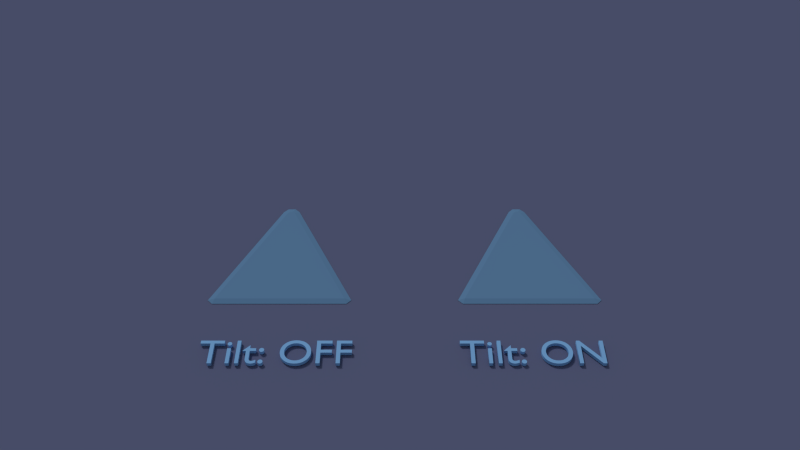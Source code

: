 # Source: billboard_tilt.blend  (saved by Blender 2.78.0; exported with 4.5.12 LTS)
import bpy
from mathutils import Matrix  # noqa: F401  (used for matrix-valued properties, if any)

bpy.ops.wm.read_factory_settings(use_empty=True)
scene = bpy.context.scene
scene.name = 'Scene'

# ---- collections
col_collection_1 = bpy.data.collections.new('Collection 1'); scene.collection.children.link(col_collection_1)

# ---- materials (node trees are filled in below, after node groups)
mat_material = bpy.data.materials.new('Material')
mat_material.alpha_threshold = 0.0
mat_material.roughness = 0.5
mat_material_001 = bpy.data.materials.new('Material.001')
mat_material_001.alpha_threshold = 0.0
mat_material_001.diffuse_color = (0.162, 0.3185, 0.5333, 1.0)
mat_material_001.specular_color = (0.1697, 0.6622, 1.0)
mat_material_001.roughness = 0.5
mat_material_002 = bpy.data.materials.new('Material.002')
mat_material_002.alpha_threshold = 0.0
mat_material_002.diffuse_color = (0.2899, 0.5871, 1.0, 1.0)
mat_material_002.specular_color = (0.1697, 0.6622, 1.0)
mat_material_002.roughness = 0.5
mat_material_003 = bpy.data.materials.new('Material.003')
mat_material_003.alpha_threshold = 0.0
mat_material_003.diffuse_color = (0.1527, 0.1681, 0.2968, 1.0)
mat_material_003.roughness = 0.5
mat_material_003.specular_intensity = 0.1012

# ---- material node trees
mat_material.use_nodes = True; mat_material.node_tree.nodes.clear()
_N = mat_material.node_tree.nodes; _L = mat_material.node_tree.links
n0 = _N.new('NodeUndefined'); n0.name = 'Texture'; n0.location = (39, 274)
n1 = _N.new('NodeUndefined'); n1.name = 'Geometry'; n1.location = (-270, 264)
n2 = _N.new('NodeUndefined'); n2.name = 'Output'; n2.location = (300, 300)
_L.new(n0.outputs[1], n2.inputs[0])
_L.new(n1.outputs[4], n0.inputs[0])
_L.new(n0.outputs[0], n2.inputs[1])

# ---- world
world_world = bpy.data.worlds.new('World'); scene.world = world_world
world_world.color = (0.1562, 0.1771, 0.2011)
world_world.use_sun_shadow = False
world_world.sun_shadow_jitter_overblur = 0.0
world_world.cycles.sampling_method = 'NONE'
world_world.cycles.sample_map_resolution = 256

# ---- cameras
cam_camera = bpy.data.cameras.new('Camera')
cam_camera.sensor_fit = 'VERTICAL'
cam_camera.clip_end = 100.0
cam_camera.lens = 35.0
cam_camera.sensor_width = 32.0
cam_camera.sensor_height = 18.0
cam_camera.ortho_scale = 7.314
cam_camera.dof.focus_distance = 0.0
cam_camera.dof.aperture_fstop = 128.0

# ---- lights
light_lamp_003 = bpy.data.lights.new('Lamp.003', 'SUN')
light_lamp_003.transmission_factor = 0.0
light_lamp_003.cutoff_distance = 30.0
light_lamp_003.angle = 0.1993
light_lamp_003.energy = 1.0
light_lamp_003.shadow_buffer_clip_start = 1.001
light_lamp_003.shadow_soft_size = 0.1
light_lamp_003.shadow_cascade_max_distance = 1000.0
light_lamp_003.cycles.use_multiple_importance_sampling = False

# ---- meshes
me_cube_002 = bpy.data.meshes.new('Cube.002')
me_cube_002.from_pydata([(-0.3908, -0.4186, 0.002772), (-0.4186, -0.3908, 0.002772), (-0.3908, 0.4186, 0.002772), (-0.4186, 0.3908, 0.002772), (0.3908, -0.05036, 0.002772), (0.4186, -0.02272, 0.002772), (0.4186, 0.02272, 0.002772), (0.3908, 0.05036, 0.002772), (-0.3849, -0.3768, 0.01216), (-0.3837, -0.378, 0.01216), (-0.3837, 0.378, 0.01216), (-0.3849, 0.3768, 0.01216), (0.3712, -0.02234, 0.01216), (0.3849, -0.008691, 0.01216), (0.3849, 0.008691, 0.01216), (0.3712, 0.02234, 0.01216)], [], [(11, 8, 9, 12, 13, 14, 15, 10), (9, 8, 1, 0), (11, 10, 2, 3), (13, 12, 4, 5), (15, 14, 6, 7), (8, 11, 3, 1), (10, 15, 7, 2), (14, 13, 5, 6), (12, 9, 0, 4)])
me_cube_002.polygons.foreach_set('material_index', [1, 1, 1, 1, 1, 1, 1, 1, 1])
_uv = me_cube_002.uv_layers.new(name='UVMap')
_uv.uv.foreach_set('vector', [0.9625, 0.04367, 0.9611, 0.9577, 0.9597, 0.9594, 0.05431, 0.7269, 0.038, 0.6094, 0.03834, 0.3897, 0.05511, 0.2722, 0.9611, 0.04198, 0.9597, 0.9594, 0.9611, 0.9577, 1.002, 0.9697, 0.9678, 1.002, 0.9625, 0.04367, 0.9611, 0.04198, 0.9697, -0.0009766, 1.003, 0.03223, 0.038, 0.6094, 0.05431, 0.7269, 0.03027, 1.002, -0.00293, 0.9678, 0.05511, 0.2722, 0.03834, 0.3897, -0.001953, 0.03125, 0.03223, -0.00293, 0.9611, 0.9577, 0.9625, 0.04367, 1.003, 0.03223, 1.002, 0.9697, 0.9611, 0.04198, 0.05511, 0.2722, 0.03223, -0.00293, 0.9697, -0.0009766, 0.03834, 0.3897, 0.038, 0.6094, -0.00293, 0.9678, -0.001953, 0.03125, 0.05431, 0.7269, 0.9597, 0.9594, 0.9678, 1.002, 0.03027, 1.002])
_ca = me_cube_002.color_attributes.new('Col', 'BYTE_COLOR', 'CORNER')
_ca.data.foreach_set('color', [1.0, 1.0, 1.0, 1.0, 0.9911, 0.9911, 0.9911, 0.9961, 1.0, 1.0, 1.0, 1.0, 1.0, 1.0, 1.0, 1.0, 1.0, 1.0, 1.0, 1.0, 1.0, 1.0, 1.0, 1.0, 0.9911, 0.9911, 0.9911, 0.9961, 1.0, 1.0, 1.0, 1.0, 1.0, 1.0, 1.0, 1.0, 0.9911, 0.9911, 0.9911, 0.9961, 1.0, 1.0, 1.0, 1.0, 1.0, 1.0, 1.0, 1.0, 1.0, 1.0, 1.0, 1.0, 1.0, 1.0, 1.0, 1.0, 1.0, 1.0, 1.0, 1.0, 1.0, 1.0, 1.0, 1.0, 1.0, 1.0, 1.0, 1.0, 1.0, 1.0, 1.0, 1.0, 1.0, 1.0, 1.0, 1.0, 1.0, 1.0, 1.0, 1.0, 0.9911, 0.9911, 0.9911, 0.9961, 1.0, 1.0, 1.0, 1.0, 1.0, 1.0, 1.0, 1.0, 1.0, 1.0, 1.0, 1.0, 0.9911, 0.9911, 0.9911, 0.9961, 1.0, 1.0, 1.0, 1.0, 1.0, 1.0, 1.0, 1.0, 1.0, 1.0, 1.0, 1.0, 1.0, 1.0, 1.0, 1.0, 0.9911, 0.9911, 0.9911, 0.9961, 1.0, 1.0, 1.0, 1.0, 1.0, 1.0, 1.0, 1.0, 1.0, 1.0, 1.0, 1.0, 1.0, 1.0, 1.0, 1.0, 1.0, 1.0, 1.0, 1.0, 1.0, 1.0, 1.0, 1.0, 1.0, 1.0, 1.0, 1.0, 1.0, 1.0, 1.0, 1.0, 1.0, 1.0, 1.0, 1.0, 1.0, 1.0, 1.0, 1.0])
me_cube_002.materials.append(mat_material)
me_cube_002.materials.append(mat_material_001)
me_cube_002.use_remesh_preserve_volume = False
me_cube_002.use_remesh_preserve_attributes = False
me_cube_002.use_mirror_vertex_groups = False
me_cube_002.update()
me_cube_001 = bpy.data.meshes.new('Cube.001')
me_cube_001.from_pydata([(-0.3908, -0.4186, 0.002772), (-0.4186, -0.3908, 0.002772), (-0.3908, 0.4186, 0.002772), (-0.4186, 0.3908, 0.002772), (0.3908, -0.05036, 0.002772), (0.4186, -0.02272, 0.002772), (0.4186, 0.02272, 0.002772), (0.3908, 0.05036, 0.002772), (-0.3849, -0.3768, 0.01216), (-0.3837, -0.378, 0.01216), (-0.3837, 0.378, 0.01216), (-0.3849, 0.3768, 0.01216), (0.3712, -0.02234, 0.01216), (0.3849, -0.008691, 0.01216), (0.3849, 0.008691, 0.01216), (0.3712, 0.02234, 0.01216)], [], [(11, 8, 9, 12, 13, 14, 15, 10), (9, 8, 1, 0), (11, 10, 2, 3), (13, 12, 4, 5), (15, 14, 6, 7), (8, 11, 3, 1), (10, 15, 7, 2), (14, 13, 5, 6), (12, 9, 0, 4)])
me_cube_001.polygons.foreach_set('material_index', [1, 1, 1, 1, 1, 1, 1, 1, 1])
_uv = me_cube_001.uv_layers.new(name='UVMap')
_uv.uv.foreach_set('vector', [0.9625, 0.04367, 0.9611, 0.9577, 0.9597, 0.9594, 0.05431, 0.7269, 0.038, 0.6094, 0.03834, 0.3897, 0.05511, 0.2722, 0.9611, 0.04198, 0.9597, 0.9594, 0.9611, 0.9577, 1.002, 0.9697, 0.9678, 1.002, 0.9625, 0.04367, 0.9611, 0.04198, 0.9697, -0.0009766, 1.003, 0.03223, 0.038, 0.6094, 0.05431, 0.7269, 0.03027, 1.002, -0.00293, 0.9678, 0.05511, 0.2722, 0.03834, 0.3897, -0.001953, 0.03125, 0.03223, -0.00293, 0.9611, 0.9577, 0.9625, 0.04367, 1.003, 0.03223, 1.002, 0.9697, 0.9611, 0.04198, 0.05511, 0.2722, 0.03223, -0.00293, 0.9697, -0.0009766, 0.03834, 0.3897, 0.038, 0.6094, -0.00293, 0.9678, -0.001953, 0.03125, 0.05431, 0.7269, 0.9597, 0.9594, 0.9678, 1.002, 0.03027, 1.002])
_ca = me_cube_001.color_attributes.new('Col', 'BYTE_COLOR', 'CORNER')
_ca.data.foreach_set('color', [1.0, 1.0, 1.0, 1.0, 0.9911, 0.9911, 0.9911, 0.9961, 1.0, 1.0, 1.0, 1.0, 1.0, 1.0, 1.0, 1.0, 1.0, 1.0, 1.0, 1.0, 1.0, 1.0, 1.0, 1.0, 0.9911, 0.9911, 0.9911, 0.9961, 1.0, 1.0, 1.0, 1.0, 1.0, 1.0, 1.0, 1.0, 0.9911, 0.9911, 0.9911, 0.9961, 1.0, 1.0, 1.0, 1.0, 1.0, 1.0, 1.0, 1.0, 1.0, 1.0, 1.0, 1.0, 1.0, 1.0, 1.0, 1.0, 1.0, 1.0, 1.0, 1.0, 1.0, 1.0, 1.0, 1.0, 1.0, 1.0, 1.0, 1.0, 1.0, 1.0, 1.0, 1.0, 1.0, 1.0, 1.0, 1.0, 1.0, 1.0, 1.0, 1.0, 0.9911, 0.9911, 0.9911, 0.9961, 1.0, 1.0, 1.0, 1.0, 1.0, 1.0, 1.0, 1.0, 1.0, 1.0, 1.0, 1.0, 0.9911, 0.9911, 0.9911, 0.9961, 1.0, 1.0, 1.0, 1.0, 1.0, 1.0, 1.0, 1.0, 1.0, 1.0, 1.0, 1.0, 1.0, 1.0, 1.0, 1.0, 0.9911, 0.9911, 0.9911, 0.9961, 1.0, 1.0, 1.0, 1.0, 1.0, 1.0, 1.0, 1.0, 1.0, 1.0, 1.0, 1.0, 1.0, 1.0, 1.0, 1.0, 1.0, 1.0, 1.0, 1.0, 1.0, 1.0, 1.0, 1.0, 1.0, 1.0, 1.0, 1.0, 1.0, 1.0, 1.0, 1.0, 1.0, 1.0, 1.0, 1.0, 1.0, 1.0, 1.0, 1.0])
me_cube_001.materials.append(mat_material)
me_cube_001.materials.append(mat_material_001)
me_cube_001.use_remesh_preserve_volume = False
me_cube_001.use_remesh_preserve_attributes = False
me_cube_001.use_mirror_vertex_groups = False
me_cube_001.update()
me_plane = bpy.data.meshes.new('Plane')
me_plane.from_pydata([(-4.0, -4.0, 0.0), (4.0, -4.0, 0.0), (-4.0, 4.0, 0.0), (4.0, 4.0, 0.0)], [], [(0, 1, 3, 2)])
me_plane.materials.append(mat_material_003)
me_plane.use_remesh_preserve_volume = False
me_plane.use_remesh_preserve_attributes = False
me_plane.use_mirror_vertex_groups = False
me_plane.update()

# ---- curves / text
txt_text = bpy.data.curves.new('Text', 'FONT')
txt_text.dimensions = '2D'
txt_text.body = 'Tilt: OFF         Tilt: ON'
txt_text.materials.append(mat_material_002)
txt_text.use_path_clamp = True
txt_text.bevel_resolution = 0
txt_text.extrude = 0.0461

# ---- objects
ob_cube_000 = bpy.data.objects.new('Cube.000', me_cube_002)
ob_text = bpy.data.objects.new('Text', txt_text)
ob_cube_001 = bpy.data.objects.new('Cube.001', me_cube_001)
ob_plane = bpy.data.objects.new('Plane', me_plane)
ob_lamp_001 = bpy.data.objects.new('Lamp.001', light_lamp_003)
ob_camera = bpy.data.objects.new('Camera', cam_camera)

# ---- transforms, parenting, visibility, modifiers, constraints
ob_cube_000.location = (0.0, 0.9076, 0.0)
ob_cube_000.lineart.crease_threshold = 0.0
_m = ob_cube_000.modifiers.new('ParticleSystem 1', 'PARTICLE_SYSTEM')
ob_text.location = (-0.8773, 1.31, 0.01656)
ob_text.rotation_euler = (0.0, -0.0, -1.571)
ob_text.scale = (0.2334, 0.2334, 0.2334)
ob_text.lineart.crease_threshold = 0.0
ob_cube_001.location = (0.0, -0.5515, 0.0)
ob_cube_001.lineart.crease_threshold = 0.0
_m = ob_cube_001.modifiers.new('ParticleSystem 1', 'PARTICLE_SYSTEM')
ob_plane.location = (0.0, 0.0, 0.0)
ob_plane.lineart.crease_threshold = 0.0
ob_lamp_001.location = (3.145, 4.157, 2.56)
ob_lamp_001.rotation_euler = (0.6317, 0.1808, 2.002)
ob_lamp_001.lock_rotations_4d = False
ob_lamp_001.empty_display_type = 'ARROWS'
ob_lamp_001.color = (0.0, 0.0, 0.0, 0.0)
ob_lamp_001.lineart.crease_threshold = 0.0
ob_camera.location = (-3.891, 0.2059, 3.743)
ob_camera.rotation_euler = (0.8381, -0.0, -1.571)
ob_camera.lock_rotations_4d = False
ob_camera.empty_display_type = 'ARROWS'
ob_camera.color = (0.0, 0.0, 0.0, 0.0)
ob_camera.display_type = 'WIRE'
ob_camera.lineart.crease_threshold = 0.0

# ---- collection membership
col_collection_1.objects.link(ob_cube_000)
col_collection_1.objects.link(ob_text)
col_collection_1.objects.link(ob_cube_001)
col_collection_1.objects.link(ob_plane)
col_collection_1.objects.link(ob_lamp_001)
col_collection_1.objects.link(ob_camera)

# ---- scene / render settings (as saved in the file)
scene.camera = ob_camera
scene.frame_start = 1; scene.frame_end = 250; scene.frame_set(0)
scene.render.engine = 'BLENDER_EEVEE_NEXT'
scene.render.image_settings.compression = 90
scene.render.resolution_percentage = 50
scene.render.dither_intensity = 0.0
scene.cycles.use_denoising = False
scene.cycles.samples = 10
scene.cycles.sampling_pattern = 'TABULATED_SOBOL'
scene.cycles.light_sampling_threshold = 0.0
scene.cycles.use_adaptive_sampling = False
scene.cycles.use_light_tree = False
scene.cycles.blur_glossy = 0.0
scene.cycles.pixel_filter_type = 'GAUSSIAN'
scene.cycles.sample_clamp_indirect = 0.0
scene.view_settings.view_transform = 'Standard'
bpy.context.view_layer.update()
